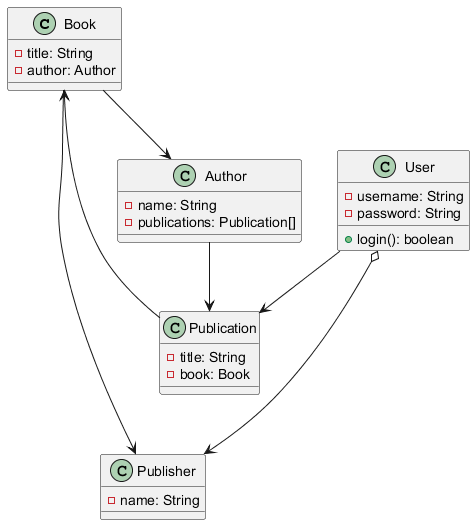

The diagram above was rendered by PlantUML. Its source (embedded in the PNG):
@startuml
class Book {
    - title: String
    - author: Author
}

class Author {
    - name: String
    - publications: Publication[]
}

class Publisher {
    - name: String
}

class Publication {
    - title: String
    - book: Book
}

class User {
    - username: String
    - password: String
    + login(): boolean
}

Book --> Author
Author --> Publication
Publication --> Book

User o---> Publisher
User --> Publication
Book --> Publisher

@enduml